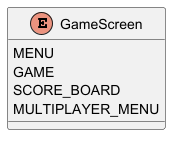

The diagram above was rendered by PlantUML. Its source (embedded in the PNG):
@startuml GameScreen
' === ENUM: GameScreen ===
enum GameScreen {
  MENU
  GAME
  SCORE_BOARD
  MULTIPLAYER_MENU
}
@enduml